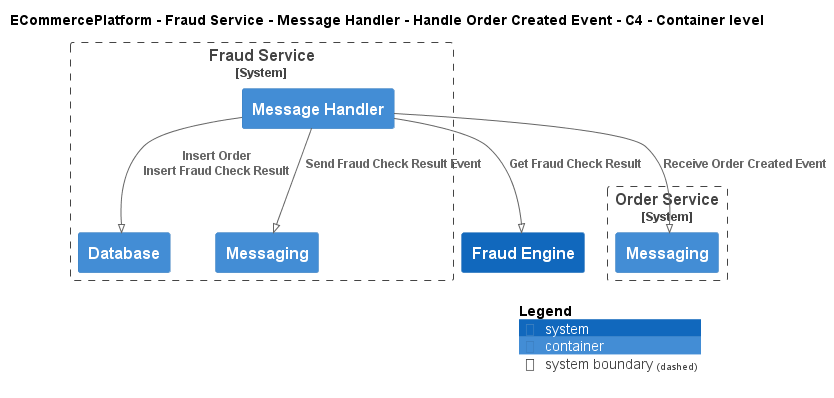

The diagram above was rendered by PlantUML. Its source (embedded in the PNG):
@startuml
!pragma layout smetana
!include ..\..\..\..\..\..\..\.c4s\C4_Container.puml

AddElementTag("c4interflow:lifecycle:new", $bgColor=green, $fontColor=#ffffff, $borderColor=green, $shadowing="False")
AddElementTag("c4interflow:lifecycle:changed", $bgColor=orange, $fontColor=#ffffff, $borderColor=orange, $shadowing="False")
AddElementTag("c4interflow:lifecycle:removed", $bgColor=red, $fontColor=#ffffff, $borderColor=red, $shadowing="False")

AddRelTag("c4interflow:lifecycle:new", $textColor=green, $lineColor=green)
AddRelTag("c4interflow:lifecycle:changed", $textColor=orange, $lineColor=orange)
AddRelTag("c4interflow:lifecycle:removed", $textColor=red, $lineColor=red)

SHOW_PERSON_PORTRAIT()
LAYOUT_TOP_DOWN()

skinparam linetype polyline

title ECommercePlatform - Fraud Service - Message Handler - Handle Order Created Event - C4 - Container level


System_Boundary(ECommercePlatform.SoftwareSystems.FraudService, "Fraud Service") {
    Container(ECommercePlatform.SoftwareSystems.FraudService.Containers.MessageHandler, "Message Handler", "", "")
    Container(ECommercePlatform.SoftwareSystems.FraudService.Containers.Database, "Database", "", "")
    Container(ECommercePlatform.SoftwareSystems.FraudService.Containers.Messaging, "Messaging", "", "")
}

System_Boundary(ECommercePlatform.SoftwareSystems.OrderService, "Order Service") {
    Container(ECommercePlatform.SoftwareSystems.OrderService.Containers.Messaging, "Messaging", "", "")
}
System(ECommercePlatform.SoftwareSystems.FraudEngine, "Fraud Engine", "")

Rel(ECommercePlatform.SoftwareSystems.FraudService.Containers.MessageHandler, ECommercePlatform.SoftwareSystems.OrderService.Containers.Messaging, "Receive Order Created Event")
Rel(ECommercePlatform.SoftwareSystems.FraudService.Containers.MessageHandler, ECommercePlatform.SoftwareSystems.FraudService.Containers.Database, "Insert Order\nInsert Fraud Check Result")
Rel(ECommercePlatform.SoftwareSystems.FraudService.Containers.MessageHandler, ECommercePlatform.SoftwareSystems.FraudEngine, "Get Fraud Check Result")
Rel(ECommercePlatform.SoftwareSystems.FraudService.Containers.MessageHandler, ECommercePlatform.SoftwareSystems.FraudService.Containers.Messaging, "Send Fraud Check Result Event")


SHOW_LEGEND()
@enduml